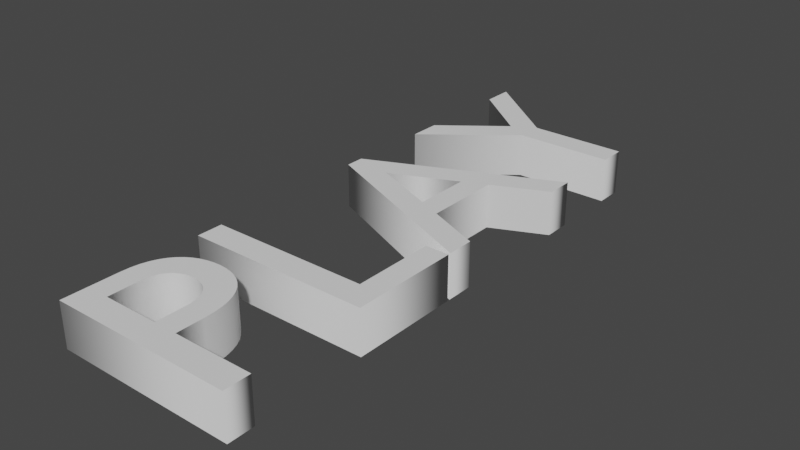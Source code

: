 # Source: PlayText.blend  (saved by Blender 2.82.7; exported with 4.5.12 LTS)
import bpy
from mathutils import Matrix  # noqa: F401  (used for matrix-valued properties, if any)

bpy.ops.wm.read_factory_settings(use_empty=True)
scene = bpy.context.scene
scene.name = 'Scene'

# ---- collections
col_collection = bpy.data.collections.new('Collection'); scene.collection.children.link(col_collection)

# ---- world
world_world = bpy.data.worlds.new('World'); scene.world = world_world
world_world.use_nodes = True; world_world.node_tree.nodes.clear()
_N = world_world.node_tree.nodes; _L = world_world.node_tree.links
n0 = _N.new('ShaderNodeOutputWorld'); n0.name = 'World Output'; n0.location = (300, 300)
n1 = _N.new('ShaderNodeBackground'); n1.name = 'Background'; n1.location = (10, 300)
n1.inputs[0].default_value = (0.05088, 0.05088, 0.05088, 1.0)
_L.new(n1.outputs[0], n0.inputs[0])
n0.is_active_output = True
world_world.color = (0.05088, 0.05088, 0.05088)
world_world.use_sun_shadow = False
world_world.sun_shadow_jitter_overblur = 0.0

# ---- curves / text
txt_text = bpy.data.curves.new('Text', 'FONT')
txt_text.dimensions = '2D'
txt_text.body = 'PLAY'
txt_text.use_path_clamp = True
txt_text.extrude = 0.0826
txt_text.align_x = 'CENTER'
txt_text.align_y = 'CENTER'

# ---- objects
ob_text = bpy.data.objects.new('Text', txt_text)

# ---- transforms, parenting, visibility, modifiers, constraints
ob_text.location = (0.0, 0.0, 0.0)
ob_text.rotation_euler = (0.0, -0.0, 1.571)
ob_text.lineart.crease_threshold = 0.0

# ---- collection membership
col_collection.objects.link(ob_text)

# ---- scene / render settings (as saved in the file)
scene.frame_start = 1; scene.frame_end = 250; scene.frame_set(1)
scene.render.engine = 'BLENDER_EEVEE_NEXT'
scene.cycles.use_denoising = False
scene.cycles.samples = 128
scene.cycles.sampling_pattern = 'TABULATED_SOBOL'
scene.cycles.use_adaptive_sampling = False
scene.cycles.use_light_tree = False
scene.view_settings.view_transform = 'Filmic'
bpy.context.view_layer.update()

# ---- added for rendering (the .blend has no active camera and no usable light): camera, sun
cam_auto = bpy.data.cameras.new('AutoCamera')
cam_auto.lens = 50.0
cam_auto.sensor_width = 36.0
cam_auto.clip_end = 1000.0
ob_auto_camera = bpy.data.objects.new('AutoCamera', cam_auto)
scene.collection.objects.link(ob_auto_camera)
ob_auto_camera.location = (2.09004, -2.52465, 1.70643)
ob_auto_camera.rotation_euler = (1.09748, -7.21219e-08, 0.694738)
scene.camera = ob_auto_camera
light_auto_sun = bpy.data.lights.new('AutoSun', 'SUN')
light_auto_sun.energy = 3.0
light_auto_sun.angle = 0.0523599
ob_auto_sun = bpy.data.objects.new('AutoSun', light_auto_sun)
scene.collection.objects.link(ob_auto_sun)
ob_auto_sun.rotation_euler = (0.872665, 0.174533, 0.523599)
bpy.context.view_layer.update()

